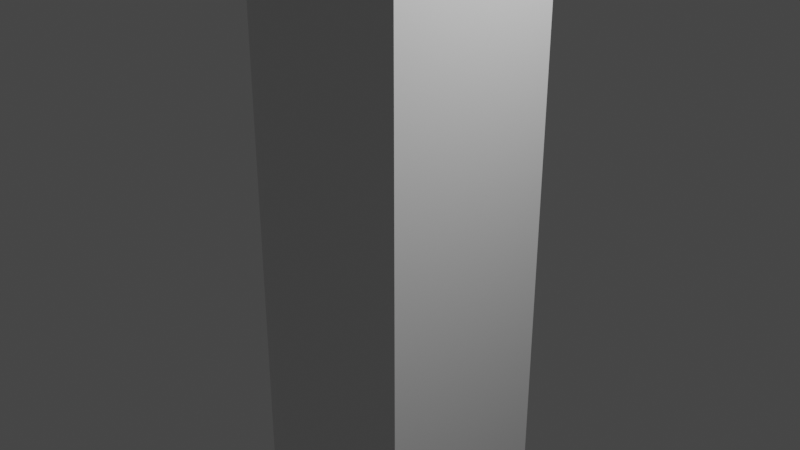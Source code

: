 # Source: cubesat_3U.blend  (saved by Blender 3.2.14; exported with 4.5.12 LTS)
import bpy
from mathutils import Matrix  # noqa: F401  (used for matrix-valued properties, if any)

bpy.ops.wm.read_factory_settings(use_empty=True)
scene = bpy.context.scene
scene.name = 'Scene'

# ---- collections
col_collection = bpy.data.collections.new('Collection'); scene.collection.children.link(col_collection)

# ---- materials (node trees are filled in below, after node groups)
mat_material = bpy.data.materials.new('Material')
mat_material.alpha_threshold = 0.0
mat_material.use_transparent_shadow = False
mat_material.line_color = (0.0, 0.0, 0.0, 1.0)

# ---- material node trees
mat_material.use_nodes = True; mat_material.node_tree.nodes.clear()
_N = mat_material.node_tree.nodes; _L = mat_material.node_tree.links
n0 = _N.new('ShaderNodeOutputMaterial'); n0.name = 'Material Output'; n0.location = (300, 300)
n1 = _N.new('ShaderNodeBsdfPrincipled'); n1.name = 'Principled BSDF'; n1.location = (10, 300)
n1.distribution = 'GGX'
n1.subsurface_method = 'RANDOM_WALK_SKIN'
n1.inputs[2].default_value = 0.4
n1.inputs[3].default_value = 1.45
n1.inputs[27].default_value = (0.0, 0.0, 0.0, 1.0)
n1.inputs[28].default_value = 1.0
_L.new(n1.outputs[0], n0.inputs[0])
n0.is_active_output = True

# ---- world
world_world = bpy.data.worlds.new('World'); scene.world = world_world
world_world.use_nodes = True; world_world.node_tree.nodes.clear()
_N = world_world.node_tree.nodes; _L = world_world.node_tree.links
n0 = _N.new('ShaderNodeOutputWorld'); n0.name = 'World Output'; n0.location = (300, 300)
n1 = _N.new('ShaderNodeBackground'); n1.name = 'Background'; n1.location = (10, 300)
n1.inputs[0].default_value = (0.05088, 0.05088, 0.05088, 1.0)
_L.new(n1.outputs[0], n0.inputs[0])
n0.is_active_output = True
world_world.color = (0.05088, 0.05088, 0.05088)
world_world.use_sun_shadow = False
world_world.sun_shadow_jitter_overblur = 0.0

# ---- cameras
cam_camera = bpy.data.cameras.new('Camera')
cam_camera.clip_end = 100.0
cam_camera.ortho_scale = 7.314

# ---- lights
light_light = bpy.data.lights.new('Light', 'POINT')
light_light.transmission_factor = 0.0
light_light.energy = 1000.0
light_light.shadow_soft_size = 0.1
light_light.shadow_maximum_resolution = 0.006
light_light.use_absolute_resolution = True

# ---- meshes
me_cube = bpy.data.meshes.new('Cube')
me_cube.from_pydata([(1.0, 1.0, 3.0), (1.0, 1.0, -3.0), (1.0, -1.0, 3.0), (1.0, -1.0, -3.0), (-1.0, 1.0, 3.0), (-1.0, 1.0, -3.0), (-1.0, -1.0, 3.0), (-1.0, -1.0, -3.0)], [], [(0, 4, 6, 2), (3, 2, 6, 7), (7, 6, 4, 5), (5, 1, 3, 7), (1, 0, 2, 3), (5, 4, 0, 1)])
_uv = me_cube.uv_layers.new(name='UVMap')
_uv.uv.foreach_set('vector', [0.1253, 0.9988, 0.1258, 0.8739, 0.2508, 0.8743, 0.2503, 0.9993, 0.3773, 0.4999, 0.3758, 0.8748, 0.2508, 0.8743, 0.2523, 0.4994, 0.2523, 0.4994, 0.2508, 0.8743, 0.1258, 0.8739, 0.1273, 0.4989, 0.1273, 0.4989, 0.1278, 0.3739, 0.2528, 0.3744, 0.2523, 0.4994, 0.1278, 0.3739, 0.1292, -0.001035, 0.2542, -0.0005472, 0.2528, 0.3744, 0.1273, 0.4989, 0.1258, 0.8739, 0.000846, 0.8734, 0.002308, 0.4984])
me_cube.materials.append(mat_material)
me_cube.use_mirror_vertex_groups = False
me_cube.update()

# ---- objects
ob_cube = bpy.data.objects.new('Cube', me_cube)
ob_light = bpy.data.objects.new('Light', light_light)
ob_camera = bpy.data.objects.new('Camera', cam_camera)

# ---- transforms, parenting, visibility, modifiers, constraints
ob_cube.location = (0.0, 0.0, 0.0)
ob_cube.lock_rotations_4d = False
ob_cube.empty_display_type = 'ARROWS'
ob_cube.lineart.crease_threshold = 0.0
ob_light.location = (4.076, 1.005, 5.904)
ob_light.rotation_euler = (0.6503, 0.05522, 1.866)
ob_light.lock_rotations_4d = False
ob_light.empty_display_type = 'ARROWS'
ob_light.color = (0.0, 0.0, 0.0, 0.0)
ob_light.lineart.crease_threshold = 0.0
ob_camera.location = (7.359, -6.926, 4.958)
ob_camera.rotation_euler = (1.109, 0.0, 0.8149)
ob_camera.lock_rotations_4d = False
ob_camera.empty_display_type = 'ARROWS'
ob_camera.color = (0.0, 0.0, 0.0, 0.0)
ob_camera.display_type = 'WIRE'
ob_camera.lineart.crease_threshold = 0.0

# ---- collection membership
col_collection.objects.link(ob_cube)
col_collection.objects.link(ob_light)
col_collection.objects.link(ob_camera)

# ---- scene / render settings (as saved in the file)
scene.camera = ob_camera
scene.frame_start = 1; scene.frame_end = 250; scene.frame_set(1)
scene.render.engine = 'BLENDER_EEVEE_NEXT'
scene.cycles.sampling_pattern = 'TABULATED_SOBOL'
scene.cycles.use_light_tree = False
scene.view_settings.view_transform = 'Filmic'
bpy.context.view_layer.update()
